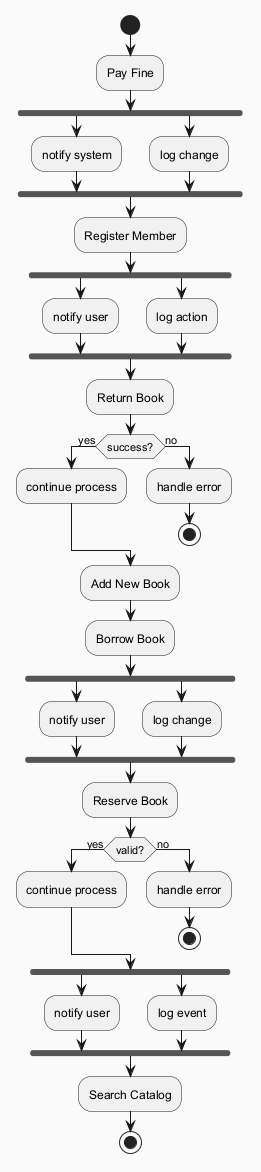

The diagram above was rendered by PlantUML. Its source (embedded in the PNG):
@startuml
skinparam backgroundColor #FAFAFA
skinparam classBackgroundColor #FFF3E0
skinparam classBorderColor #E65100
start
:Pay Fine;
fork
:notify system;
fork again
:log change;
end fork
:Register Member;
fork
:notify user;
fork again
:log action;
end fork
:Return Book;
if (success?) then (yes)
:continue process;
else (no)
:handle error;
stop
endif
:Add New Book;
:Borrow Book;
fork
:notify user;
fork again
:log change;
end fork
:Reserve Book;
if (valid?) then (yes)
:continue process;
else (no)
:handle error;
stop
endif
fork
:notify user;
fork again
:log event;
end fork
:Search Catalog;
stop
@enduml